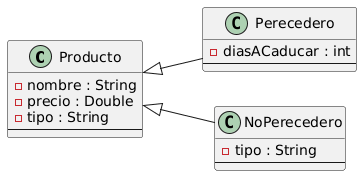

The diagram above was rendered by PlantUML. Its source (embedded in the PNG):
@startuml
left to right direction

'=====================
' CLASES
'=====================

class Producto {
  - nombre : String
  - precio : Double
  - tipo : String
  --
  /'+ calcularPrecioTotal() : Double'/
}

class Perecedero {
  - diasACaducar : int
  --
  /'+ calcularPrecioTotal() : Double'/
}

class NoPerecedero {
  - tipo : String
  --
  /'+ calcularPrecioTotal() : Double'/
}

'=====================
' RELACIONES
'=====================

Producto <|-- Perecedero
Producto <|-- NoPerecedero
@enduml